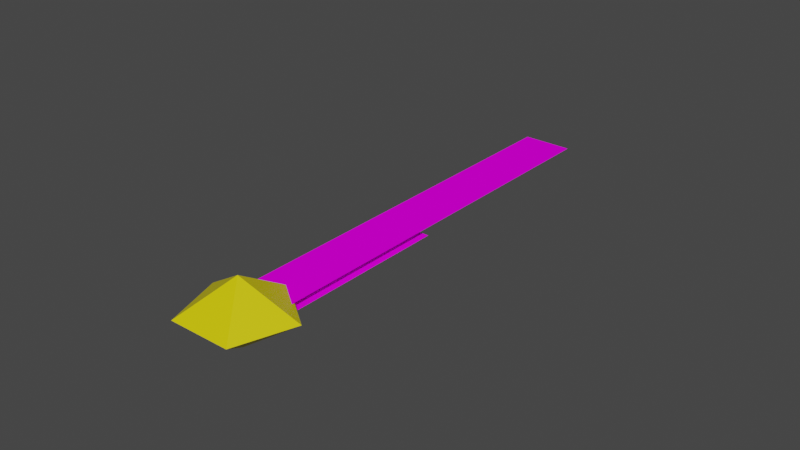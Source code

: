 # Source: ClockHands.blend  (saved by Blender 3.6.13; exported with 4.5.12 LTS)
import bpy
from mathutils import Matrix  # noqa: F401  (used for matrix-valued properties, if any)

bpy.ops.wm.read_factory_settings(use_empty=True)
scene = bpy.context.scene
scene.name = 'Scene'

# ---- collections
col_collection = bpy.data.collections.new('Collection'); scene.collection.children.link(col_collection)

# ---- images (referenced by path relative to the original .blend; pixels are not part of the script)
import os
ASSET_DIR = os.environ.get("B2B_ASSET_DIR", "")  # directory of the original .blend (textures are referenced by path, not embedded)
HERE = os.path.dirname(os.path.abspath(__file__))  # packed textures are extracted next to this script under _unpacked/

def load_image(name, relpath, width, height, colorspace="sRGB"):
    """Load a texture the original file referenced (path relative to the .blend, or extracted next to this script)."""
    p = next((c for c in (os.path.join(HERE, relpath), os.path.join(ASSET_DIR, relpath)) if relpath and os.path.exists(c)), "")
    if p:
        img = bpy.data.images.load(p, check_existing=True)
        img.name = name
    else:  # same state as the original file: an image datablock whose file is absent (Cycles renders it pink)
        img = bpy.data.images.new(name, width, height)
        img.source = "FILE"
        img.filepath = "//" + (relpath or name)
    img.colorspace_settings.name = colorspace
    return img
img_minutehandedit_copy_png = load_image('MinutehandEdit copy.png', 'MinutehandEdit copy.png', 1024, 1024, 'sRGB')
img_hourhandedit_copy_png = load_image('HourHandEdit copy.png', 'HourHandEdit copy.png', 1024, 1024, 'sRGB')

# ---- materials (node trees are filled in below, after node groups)
mat_gold = bpy.data.materials.new('Gold')
mat_gold.use_transparent_shadow = False
mat_minutehand = bpy.data.materials.new('MinuteHand')
mat_minutehand.use_transparent_shadow = False
mat_hourhand = bpy.data.materials.new('HourHand')
mat_hourhand.use_transparent_shadow = False

# ---- material node trees
mat_gold.use_nodes = True; mat_gold.node_tree.nodes.clear()
_N = mat_gold.node_tree.nodes; _L = mat_gold.node_tree.links
n0 = _N.new('ShaderNodeOutputMaterial'); n0.name = 'Material Output'; n0.location = (300, 300)
n1 = _N.new('ShaderNodeBsdfPrincipled'); n1.name = 'Principled BSDF'; n1.location = (-148, 274)
n1.distribution = 'GGX'
n1.subsurface_method = 'RANDOM_WALK_SKIN'
n1.inputs[0].default_value = (0.8, 0.6863, 0.0, 1.0)
n1.inputs[3].default_value = 1.45
n1.inputs[27].default_value = (0.0, 0.0, 0.0, 1.0)
n1.inputs[28].default_value = 1.0
_L.new(n1.outputs[0], n0.inputs[0])
n0.is_active_output = True
mat_minutehand.use_nodes = True; mat_minutehand.node_tree.nodes.clear()
_N = mat_minutehand.node_tree.nodes; _L = mat_minutehand.node_tree.links
n0 = _N.new('ShaderNodeBsdfPrincipled'); n0.name = 'Principled BSDF'; n0.location = (10, 300)
n0.distribution = 'GGX'
n0.subsurface_method = 'RANDOM_WALK_SKIN'
n0.inputs[3].default_value = 1.45
n0.inputs[13].default_value = 0.0
n0.inputs[27].default_value = (0.0, 0.0, 0.0, 1.0)
n0.inputs[28].default_value = 1.0
n1 = _N.new('ShaderNodeOutputMaterial'); n1.name = 'Material Output'; n1.location = (300, 300)
n2 = _N.new('ShaderNodeTexImage'); n2.name = 'Image Texture'; n2.location = (-367, 290)
n2.image = img_minutehandedit_copy_png
_L.new(n0.outputs[0], n1.inputs[0])
_L.new(n2.outputs[0], n0.inputs[0])
n1.is_active_output = True
mat_hourhand.use_nodes = True; mat_hourhand.node_tree.nodes.clear()
_N = mat_hourhand.node_tree.nodes; _L = mat_hourhand.node_tree.links
n0 = _N.new('ShaderNodeBsdfPrincipled'); n0.name = 'Principled BSDF'; n0.location = (10, 300)
n0.distribution = 'GGX'
n0.subsurface_method = 'RANDOM_WALK_SKIN'
n0.inputs[3].default_value = 1.45
n0.inputs[27].default_value = (0.0, 0.0, 0.0, 1.0)
n0.inputs[28].default_value = 1.0
n1 = _N.new('ShaderNodeOutputMaterial'); n1.name = 'Material Output'; n1.location = (300, 300)
n2 = _N.new('ShaderNodeTexImage'); n2.name = 'Image Texture'; n2.location = (-369, 218)
n2.image = img_hourhandedit_copy_png
_L.new(n0.outputs[0], n1.inputs[0])
_L.new(n2.outputs[0], n0.inputs[0])
n1.is_active_output = True

# ---- world
world_world = bpy.data.worlds.new('World'); scene.world = world_world
world_world.use_nodes = True; world_world.node_tree.nodes.clear()
_N = world_world.node_tree.nodes; _L = world_world.node_tree.links
n0 = _N.new('ShaderNodeOutputWorld'); n0.name = 'World Output'; n0.location = (300, 300)
n1 = _N.new('ShaderNodeBackground'); n1.name = 'Background'; n1.location = (10, 300)
n1.inputs[0].default_value = (0.05088, 0.05088, 0.05088, 1.0)
_L.new(n1.outputs[0], n0.inputs[0])
n0.is_active_output = True
world_world.color = (0.05088, 0.05088, 0.05088)
world_world.use_sun_shadow = False
world_world.sun_shadow_jitter_overblur = 0.0

# ---- meshes
me_icosphere = bpy.data.meshes.new('Icosphere')
me_icosphere.from_pydata([(0.2559, -0.8646, 0.4472), (-0.7372, -0.5191, 0.4472), (-0.7155, 0.5321, 0.4472), (0.2909, 0.8364, 0.4472), (0.8913, -0.02684, 0.4472), (-0.002898, -0.008417, 1.0), (-0.002898, -0.008417, -0.1056)], [], [(0, 4, 5), (1, 0, 5), (2, 1, 5), (3, 2, 5), (4, 3, 5), (0, 4, 6), (1, 0, 6), (2, 1, 6), (3, 2, 6), (4, 3, 6)])
_uv = me_icosphere.uv_layers.new(name='UVMap')
_uv.uv.foreach_set('vector', [0.1818, 0.3149, 0.3636, 0.3149, 0.2727, 0.4724, 0.0, 0.3149, 0.1818, 0.3149, 0.09091, 0.4724, 0.7273, 0.3149, 0.9091, 0.3149, 0.8182, 0.4724, 0.5455, 0.3149, 0.7273, 0.3149, 0.6364, 0.4724, 0.3636, 0.3149, 0.5455, 0.3149, 0.4545, 0.4724, 0.1818, 0.3149, 0.3636, 0.3149, 0.2727, 0.4724, 0.0, 0.3149, 0.1818, 0.3149, 0.09091, 0.4724, 0.7273, 0.3149, 0.9091, 0.3149, 0.8182, 0.4724, 0.5455, 0.3149, 0.7273, 0.3149, 0.6364, 0.4724, 0.3636, 0.3149, 0.5455, 0.3149, 0.4545, 0.4724])
me_icosphere.materials.append(mat_gold)
me_icosphere.update()
me_icosphere_002 = bpy.data.meshes.new('Icosphere.002')
me_icosphere_002.from_pydata([(0.1742, -0.413, 0.2401), (-0.376, -0.2236, 0.2401), (1.058, 2.153, 0.2401), (0.5074, 2.342, 0.2401)], [], [(1, 3, 2, 0)])
_uv = me_icosphere_002.uv_layers.new(name='UVMap')
_uv.uv.foreach_set('vector', [0.07989, -0.002898, 0.08328, 1.006, 0.9201, 1.009, 0.9167, -0.009704])
me_icosphere_002.materials.append(mat_minutehand)
me_icosphere_002.update()
me_icosphere_004 = bpy.data.meshes.new('Icosphere.004')
me_icosphere_004.from_pydata([(0.1742, -0.413, 0.3372), (1.391, 4.907, 0.3372), (-0.376, -0.2236, 0.3372), (1.941, 4.718, 0.3372)], [], [(2, 1, 3, 0)])
_uv = me_icosphere_004.uv_layers.new(name='UVMap')
_uv.uv.foreach_set('vector', [0.05474, 0.005849, 0.06714, 1.001, 0.9606, 0.9942, 0.9482, -0.0009172])
me_icosphere_004.materials.append(mat_minutehand)
me_icosphere_004.materials.append(mat_hourhand)
me_icosphere_004.update()

# ---- objects
ob_pivotpoint_generic_nocull = bpy.data.objects.new('PivotPoint#Generic#NoCull', me_icosphere)
ob_hourhand_generic_nocull = bpy.data.objects.new('HourHand#Generic#NoCull', me_icosphere_002)
ob_minutehand_generic_nocull = bpy.data.objects.new('MinuteHand#Generic#NoCull', me_icosphere_004)

# ---- transforms, parenting, visibility, modifiers, constraints
ob_pivotpoint_generic_nocull.location = (0.0, 0.0, 0.0)
ob_pivotpoint_generic_nocull.rotation_euler = (0.0, -0.0, 0.3316)
ob_pivotpoint_generic_nocull.scale = (0.6986, 0.6986, 0.6986)
ob_hourhand_generic_nocull.location = (-7.451e-09, 0.0, 0.0)
ob_hourhand_generic_nocull.rotation_euler = (0.0, -0.0, 0.3316)
ob_minutehand_generic_nocull.location = (-7.451e-09, 0.0, 0.0)
ob_minutehand_generic_nocull.rotation_euler = (0.0, -0.0, 0.3316)

# ---- collection membership
col_collection.objects.link(ob_pivotpoint_generic_nocull)
col_collection.objects.link(ob_hourhand_generic_nocull)
col_collection.objects.link(ob_minutehand_generic_nocull)

# ---- scene / render settings (as saved in the file)
scene.frame_start = 1; scene.frame_end = 250; scene.frame_set(1)
scene.render.engine = 'BLENDER_EEVEE_NEXT'
scene.cycles.sampling_pattern = 'TABULATED_SOBOL'
scene.view_settings.view_transform = 'Filmic'
bpy.context.view_layer.update()

# ---- added for rendering (the .blend has no active camera and no usable light): camera, sun
cam_auto = bpy.data.cameras.new('AutoCamera')
cam_auto.lens = 50.0
cam_auto.sensor_width = 36.0
cam_auto.clip_end = 1000.0
ob_auto_camera = bpy.data.objects.new('AutoCamera', cam_auto)
scene.collection.objects.link(ob_auto_camera)
ob_auto_camera.location = (6.68741, -5.74842, 5.65578)
ob_auto_camera.rotation_euler = (1.09748, -7.21219e-08, 0.694738)
scene.camera = ob_auto_camera
light_auto_sun = bpy.data.lights.new('AutoSun', 'SUN')
light_auto_sun.energy = 3.0
light_auto_sun.angle = 0.0523599
ob_auto_sun = bpy.data.objects.new('AutoSun', light_auto_sun)
scene.collection.objects.link(ob_auto_sun)
ob_auto_sun.rotation_euler = (0.872665, 0.174533, 0.523599)
bpy.context.view_layer.update()
